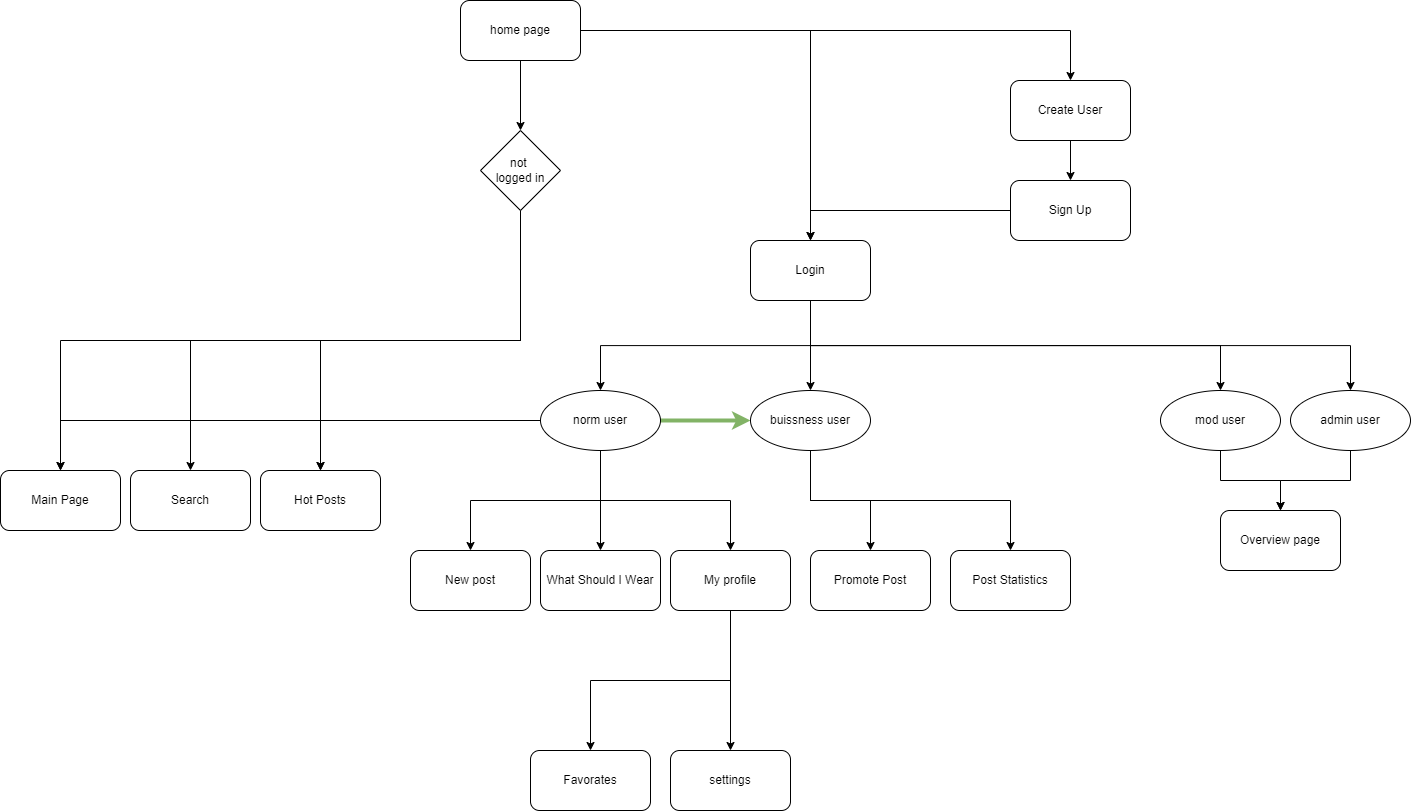

The diagram above was exported from draw.io. Its source (the exported page's mxGraphModel, read from the mxfile embedded in the PNG):
<mxGraphModel dx="1422" dy="864" grid="1" gridSize="10" guides="1" tooltips="1" connect="1" arrows="1" fold="1" page="1" pageScale="1" pageWidth="12000" pageHeight="12000" background="none" math="0" shadow="0">
  <root>
    <mxCell id="WIyWlLk6GJQsqaUBKTNV-0" />
    <mxCell id="WIyWlLk6GJQsqaUBKTNV-1" parent="WIyWlLk6GJQsqaUBKTNV-0" />
    <mxCell id="0z6L-YeTGv1VFIF59bVe-4" style="edgeStyle=orthogonalEdgeStyle;rounded=0;orthogonalLoop=1;jettySize=auto;html=1;exitX=0.5;exitY=1;exitDx=0;exitDy=0;" parent="WIyWlLk6GJQsqaUBKTNV-1" source="0z6L-YeTGv1VFIF59bVe-0" target="0z6L-YeTGv1VFIF59bVe-3" edge="1">
      <mxGeometry relative="1" as="geometry" />
    </mxCell>
    <mxCell id="0z6L-YeTGv1VFIF59bVe-7" style="edgeStyle=orthogonalEdgeStyle;rounded=0;orthogonalLoop=1;jettySize=auto;html=1;exitX=0.5;exitY=1;exitDx=0;exitDy=0;entryX=0.5;entryY=0;entryDx=0;entryDy=0;" parent="WIyWlLk6GJQsqaUBKTNV-1" source="0z6L-YeTGv1VFIF59bVe-0" target="0z6L-YeTGv1VFIF59bVe-1" edge="1">
      <mxGeometry relative="1" as="geometry" />
    </mxCell>
    <mxCell id="0z6L-YeTGv1VFIF59bVe-165" style="edgeStyle=orthogonalEdgeStyle;rounded=0;orthogonalLoop=1;jettySize=auto;html=1;exitX=0.5;exitY=1;exitDx=0;exitDy=0;" parent="WIyWlLk6GJQsqaUBKTNV-1" source="0z6L-YeTGv1VFIF59bVe-0" target="0z6L-YeTGv1VFIF59bVe-159" edge="1">
      <mxGeometry relative="1" as="geometry" />
    </mxCell>
    <mxCell id="0z6L-YeTGv1VFIF59bVe-170" style="edgeStyle=orthogonalEdgeStyle;rounded=0;orthogonalLoop=1;jettySize=auto;html=1;exitX=0.5;exitY=1;exitDx=0;exitDy=0;" parent="WIyWlLk6GJQsqaUBKTNV-1" source="0z6L-YeTGv1VFIF59bVe-0" target="0z6L-YeTGv1VFIF59bVe-2" edge="1">
      <mxGeometry relative="1" as="geometry" />
    </mxCell>
    <mxCell id="0z6L-YeTGv1VFIF59bVe-0" value="Login" style="rounded=1;whiteSpace=wrap;html=1;" parent="WIyWlLk6GJQsqaUBKTNV-1" vertex="1">
      <mxGeometry x="2930" y="1240" width="120" height="60" as="geometry" />
    </mxCell>
    <mxCell id="0z6L-YeTGv1VFIF59bVe-33" style="edgeStyle=orthogonalEdgeStyle;rounded=0;orthogonalLoop=1;jettySize=auto;html=1;exitX=0;exitY=0.5;exitDx=0;exitDy=0;entryX=0.5;entryY=0;entryDx=0;entryDy=0;" parent="WIyWlLk6GJQsqaUBKTNV-1" source="0z6L-YeTGv1VFIF59bVe-1" target="0z6L-YeTGv1VFIF59bVe-26" edge="1">
      <mxGeometry relative="1" as="geometry" />
    </mxCell>
    <mxCell id="0z6L-YeTGv1VFIF59bVe-35" style="edgeStyle=orthogonalEdgeStyle;rounded=0;orthogonalLoop=1;jettySize=auto;html=1;exitX=0;exitY=0.5;exitDx=0;exitDy=0;entryX=0.5;entryY=0;entryDx=0;entryDy=0;" parent="WIyWlLk6GJQsqaUBKTNV-1" source="0z6L-YeTGv1VFIF59bVe-1" target="0z6L-YeTGv1VFIF59bVe-24" edge="1">
      <mxGeometry relative="1" as="geometry" />
    </mxCell>
    <mxCell id="0z6L-YeTGv1VFIF59bVe-38" style="edgeStyle=orthogonalEdgeStyle;rounded=0;orthogonalLoop=1;jettySize=auto;html=1;exitX=0.5;exitY=1;exitDx=0;exitDy=0;" parent="WIyWlLk6GJQsqaUBKTNV-1" source="0z6L-YeTGv1VFIF59bVe-1" target="0z6L-YeTGv1VFIF59bVe-37" edge="1">
      <mxGeometry relative="1" as="geometry" />
    </mxCell>
    <mxCell id="0z6L-YeTGv1VFIF59bVe-39" style="edgeStyle=orthogonalEdgeStyle;rounded=0;orthogonalLoop=1;jettySize=auto;html=1;exitX=0.5;exitY=1;exitDx=0;exitDy=0;entryX=0.5;entryY=0;entryDx=0;entryDy=0;" parent="WIyWlLk6GJQsqaUBKTNV-1" source="0z6L-YeTGv1VFIF59bVe-1" target="0z6L-YeTGv1VFIF59bVe-36" edge="1">
      <mxGeometry relative="1" as="geometry" />
    </mxCell>
    <mxCell id="0z6L-YeTGv1VFIF59bVe-100" style="edgeStyle=orthogonalEdgeStyle;rounded=0;orthogonalLoop=1;jettySize=auto;html=1;exitX=0.5;exitY=1;exitDx=0;exitDy=0;entryX=0.5;entryY=0;entryDx=0;entryDy=0;" parent="WIyWlLk6GJQsqaUBKTNV-1" source="0z6L-YeTGv1VFIF59bVe-1" target="0z6L-YeTGv1VFIF59bVe-99" edge="1">
      <mxGeometry relative="1" as="geometry" />
    </mxCell>
    <mxCell id="0z6L-YeTGv1VFIF59bVe-171" style="edgeStyle=orthogonalEdgeStyle;rounded=0;orthogonalLoop=1;jettySize=auto;html=1;exitX=1;exitY=0.5;exitDx=0;exitDy=0;entryX=0;entryY=0.5;entryDx=0;entryDy=0;fillColor=#d5e8d4;strokeColor=#82b366;strokeWidth=4;" parent="WIyWlLk6GJQsqaUBKTNV-1" source="0z6L-YeTGv1VFIF59bVe-1" target="0z6L-YeTGv1VFIF59bVe-159" edge="1">
      <mxGeometry relative="1" as="geometry" />
    </mxCell>
    <mxCell id="0z6L-YeTGv1VFIF59bVe-1" value="norm user" style="ellipse;whiteSpace=wrap;html=1;aspect=fixed;fontFamily=Helvetica;fontSize=12;fontColor=#000000;align=center;strokeColor=#000000;fillColor=#ffffff;" parent="WIyWlLk6GJQsqaUBKTNV-1" vertex="1">
      <mxGeometry x="2720" y="1390" width="120" height="60" as="geometry" />
    </mxCell>
    <mxCell id="rKLbovxo4yAuVbZpLVQN-10" style="edgeStyle=orthogonalEdgeStyle;rounded=0;orthogonalLoop=1;jettySize=auto;html=1;exitX=0.5;exitY=1;exitDx=0;exitDy=0;entryX=0.5;entryY=0;entryDx=0;entryDy=0;" edge="1" parent="WIyWlLk6GJQsqaUBKTNV-1" source="0z6L-YeTGv1VFIF59bVe-2" target="rKLbovxo4yAuVbZpLVQN-7">
      <mxGeometry relative="1" as="geometry" />
    </mxCell>
    <mxCell id="0z6L-YeTGv1VFIF59bVe-2" value="admin user" style="ellipse;whiteSpace=wrap;html=1;aspect=fixed;fontFamily=Helvetica;fontSize=12;fontColor=#000000;align=center;strokeColor=#000000;fillColor=#ffffff;" parent="WIyWlLk6GJQsqaUBKTNV-1" vertex="1">
      <mxGeometry x="3470" y="1390" width="120" height="60" as="geometry" />
    </mxCell>
    <mxCell id="rKLbovxo4yAuVbZpLVQN-8" style="edgeStyle=orthogonalEdgeStyle;rounded=0;orthogonalLoop=1;jettySize=auto;html=1;exitX=0.5;exitY=1;exitDx=0;exitDy=0;entryX=0.5;entryY=0;entryDx=0;entryDy=0;" edge="1" parent="WIyWlLk6GJQsqaUBKTNV-1" source="0z6L-YeTGv1VFIF59bVe-3" target="rKLbovxo4yAuVbZpLVQN-7">
      <mxGeometry relative="1" as="geometry" />
    </mxCell>
    <mxCell id="0z6L-YeTGv1VFIF59bVe-3" value="mod user" style="ellipse;whiteSpace=wrap;html=1;aspect=fixed;fontFamily=Helvetica;fontSize=12;fontColor=#000000;align=center;strokeColor=#000000;fillColor=#ffffff;" parent="WIyWlLk6GJQsqaUBKTNV-1" vertex="1">
      <mxGeometry x="3340" y="1390" width="120" height="60" as="geometry" />
    </mxCell>
    <mxCell id="0z6L-YeTGv1VFIF59bVe-12" style="edgeStyle=orthogonalEdgeStyle;rounded=0;orthogonalLoop=1;jettySize=auto;html=1;exitX=0.5;exitY=1;exitDx=0;exitDy=0;entryX=0.5;entryY=0;entryDx=0;entryDy=0;" parent="WIyWlLk6GJQsqaUBKTNV-1" source="0z6L-YeTGv1VFIF59bVe-8" target="0z6L-YeTGv1VFIF59bVe-11" edge="1">
      <mxGeometry relative="1" as="geometry" />
    </mxCell>
    <mxCell id="0z6L-YeTGv1VFIF59bVe-8" value="Create User" style="rounded=1;whiteSpace=wrap;html=1;" parent="WIyWlLk6GJQsqaUBKTNV-1" vertex="1">
      <mxGeometry x="3190" y="1080" width="120" height="60" as="geometry" />
    </mxCell>
    <mxCell id="0z6L-YeTGv1VFIF59bVe-13" style="edgeStyle=orthogonalEdgeStyle;rounded=0;orthogonalLoop=1;jettySize=auto;html=1;exitX=0;exitY=0.5;exitDx=0;exitDy=0;entryX=0.5;entryY=0;entryDx=0;entryDy=0;" parent="WIyWlLk6GJQsqaUBKTNV-1" source="0z6L-YeTGv1VFIF59bVe-11" target="0z6L-YeTGv1VFIF59bVe-0" edge="1">
      <mxGeometry relative="1" as="geometry" />
    </mxCell>
    <mxCell id="0z6L-YeTGv1VFIF59bVe-11" value="Sign Up" style="rounded=1;whiteSpace=wrap;html=1;" parent="WIyWlLk6GJQsqaUBKTNV-1" vertex="1">
      <mxGeometry x="3190" y="1180" width="120" height="60" as="geometry" />
    </mxCell>
    <mxCell id="0z6L-YeTGv1VFIF59bVe-15" style="edgeStyle=orthogonalEdgeStyle;rounded=0;orthogonalLoop=1;jettySize=auto;html=1;exitX=1;exitY=0.5;exitDx=0;exitDy=0;entryX=0.5;entryY=0;entryDx=0;entryDy=0;" parent="WIyWlLk6GJQsqaUBKTNV-1" source="0z6L-YeTGv1VFIF59bVe-14" target="0z6L-YeTGv1VFIF59bVe-0" edge="1">
      <mxGeometry relative="1" as="geometry" />
    </mxCell>
    <mxCell id="0z6L-YeTGv1VFIF59bVe-16" style="edgeStyle=orthogonalEdgeStyle;rounded=0;orthogonalLoop=1;jettySize=auto;html=1;exitX=1;exitY=0.5;exitDx=0;exitDy=0;" parent="WIyWlLk6GJQsqaUBKTNV-1" source="0z6L-YeTGv1VFIF59bVe-14" target="0z6L-YeTGv1VFIF59bVe-8" edge="1">
      <mxGeometry relative="1" as="geometry" />
    </mxCell>
    <mxCell id="0z6L-YeTGv1VFIF59bVe-29" style="edgeStyle=orthogonalEdgeStyle;rounded=0;orthogonalLoop=1;jettySize=auto;html=1;exitX=0.5;exitY=1;exitDx=0;exitDy=0;entryX=0.5;entryY=0;entryDx=0;entryDy=0;" parent="WIyWlLk6GJQsqaUBKTNV-1" source="0z6L-YeTGv1VFIF59bVe-14" target="0z6L-YeTGv1VFIF59bVe-28" edge="1">
      <mxGeometry relative="1" as="geometry" />
    </mxCell>
    <mxCell id="0z6L-YeTGv1VFIF59bVe-14" value="home page" style="rounded=1;whiteSpace=wrap;html=1;" parent="WIyWlLk6GJQsqaUBKTNV-1" vertex="1">
      <mxGeometry x="2640" y="1000" width="120" height="60" as="geometry" />
    </mxCell>
    <mxCell id="0z6L-YeTGv1VFIF59bVe-24" value="Main Page" style="rounded=1;whiteSpace=wrap;html=1;" parent="WIyWlLk6GJQsqaUBKTNV-1" vertex="1">
      <mxGeometry x="2180" y="1470" width="120" height="60" as="geometry" />
    </mxCell>
    <mxCell id="0z6L-YeTGv1VFIF59bVe-25" value="Search" style="rounded=1;whiteSpace=wrap;html=1;" parent="WIyWlLk6GJQsqaUBKTNV-1" vertex="1">
      <mxGeometry x="2310" y="1470" width="120" height="60" as="geometry" />
    </mxCell>
    <mxCell id="0z6L-YeTGv1VFIF59bVe-26" value="Hot Posts" style="rounded=1;whiteSpace=wrap;html=1;" parent="WIyWlLk6GJQsqaUBKTNV-1" vertex="1">
      <mxGeometry x="2440" y="1470" width="120" height="60" as="geometry" />
    </mxCell>
    <mxCell id="0z6L-YeTGv1VFIF59bVe-30" style="edgeStyle=orthogonalEdgeStyle;rounded=0;orthogonalLoop=1;jettySize=auto;html=1;exitX=0.5;exitY=1;exitDx=0;exitDy=0;entryX=0.5;entryY=0;entryDx=0;entryDy=0;" parent="WIyWlLk6GJQsqaUBKTNV-1" source="0z6L-YeTGv1VFIF59bVe-28" target="0z6L-YeTGv1VFIF59bVe-24" edge="1">
      <mxGeometry relative="1" as="geometry" />
    </mxCell>
    <mxCell id="0z6L-YeTGv1VFIF59bVe-31" style="edgeStyle=orthogonalEdgeStyle;rounded=0;orthogonalLoop=1;jettySize=auto;html=1;exitX=0.5;exitY=1;exitDx=0;exitDy=0;" parent="WIyWlLk6GJQsqaUBKTNV-1" source="0z6L-YeTGv1VFIF59bVe-28" target="0z6L-YeTGv1VFIF59bVe-25" edge="1">
      <mxGeometry relative="1" as="geometry" />
    </mxCell>
    <mxCell id="0z6L-YeTGv1VFIF59bVe-32" style="edgeStyle=orthogonalEdgeStyle;rounded=0;orthogonalLoop=1;jettySize=auto;html=1;exitX=0.5;exitY=1;exitDx=0;exitDy=0;entryX=0.5;entryY=0;entryDx=0;entryDy=0;" parent="WIyWlLk6GJQsqaUBKTNV-1" source="0z6L-YeTGv1VFIF59bVe-28" target="0z6L-YeTGv1VFIF59bVe-26" edge="1">
      <mxGeometry relative="1" as="geometry" />
    </mxCell>
    <mxCell id="0z6L-YeTGv1VFIF59bVe-28" value="not &lt;br&gt;logged in" style="rhombus;whiteSpace=wrap;html=1;" parent="WIyWlLk6GJQsqaUBKTNV-1" vertex="1">
      <mxGeometry x="2660" y="1130" width="80" height="80" as="geometry" />
    </mxCell>
    <mxCell id="0z6L-YeTGv1VFIF59bVe-36" value="New post" style="rounded=1;whiteSpace=wrap;html=1;" parent="WIyWlLk6GJQsqaUBKTNV-1" vertex="1">
      <mxGeometry x="2590" y="1550" width="120" height="60" as="geometry" />
    </mxCell>
    <mxCell id="0z6L-YeTGv1VFIF59bVe-37" value="What Should I Wear" style="rounded=1;whiteSpace=wrap;html=1;" parent="WIyWlLk6GJQsqaUBKTNV-1" vertex="1">
      <mxGeometry x="2720" y="1550" width="120" height="60" as="geometry" />
    </mxCell>
    <mxCell id="rKLbovxo4yAuVbZpLVQN-1" style="edgeStyle=orthogonalEdgeStyle;rounded=0;orthogonalLoop=1;jettySize=auto;html=1;exitX=0.5;exitY=1;exitDx=0;exitDy=0;entryX=0.5;entryY=0;entryDx=0;entryDy=0;" edge="1" parent="WIyWlLk6GJQsqaUBKTNV-1" source="0z6L-YeTGv1VFIF59bVe-99" target="rKLbovxo4yAuVbZpLVQN-0">
      <mxGeometry relative="1" as="geometry" />
    </mxCell>
    <mxCell id="rKLbovxo4yAuVbZpLVQN-3" style="edgeStyle=orthogonalEdgeStyle;rounded=0;orthogonalLoop=1;jettySize=auto;html=1;exitX=0.5;exitY=1;exitDx=0;exitDy=0;entryX=0.5;entryY=0;entryDx=0;entryDy=0;" edge="1" parent="WIyWlLk6GJQsqaUBKTNV-1" source="0z6L-YeTGv1VFIF59bVe-99" target="rKLbovxo4yAuVbZpLVQN-2">
      <mxGeometry relative="1" as="geometry" />
    </mxCell>
    <mxCell id="0z6L-YeTGv1VFIF59bVe-99" value="My profile" style="rounded=1;whiteSpace=wrap;html=1;" parent="WIyWlLk6GJQsqaUBKTNV-1" vertex="1">
      <mxGeometry x="2850" y="1550" width="120" height="60" as="geometry" />
    </mxCell>
    <mxCell id="0z6L-YeTGv1VFIF59bVe-167" style="edgeStyle=orthogonalEdgeStyle;rounded=0;orthogonalLoop=1;jettySize=auto;html=1;exitX=0.5;exitY=1;exitDx=0;exitDy=0;entryX=0.5;entryY=0;entryDx=0;entryDy=0;" parent="WIyWlLk6GJQsqaUBKTNV-1" source="0z6L-YeTGv1VFIF59bVe-159" target="0z6L-YeTGv1VFIF59bVe-166" edge="1">
      <mxGeometry relative="1" as="geometry" />
    </mxCell>
    <mxCell id="0z6L-YeTGv1VFIF59bVe-169" style="edgeStyle=orthogonalEdgeStyle;rounded=0;orthogonalLoop=1;jettySize=auto;html=1;exitX=0.5;exitY=1;exitDx=0;exitDy=0;entryX=0.5;entryY=0;entryDx=0;entryDy=0;" parent="WIyWlLk6GJQsqaUBKTNV-1" source="0z6L-YeTGv1VFIF59bVe-159" target="0z6L-YeTGv1VFIF59bVe-168" edge="1">
      <mxGeometry relative="1" as="geometry" />
    </mxCell>
    <mxCell id="0z6L-YeTGv1VFIF59bVe-159" value="buissness user" style="ellipse;whiteSpace=wrap;html=1;aspect=fixed;fontFamily=Helvetica;fontSize=12;fontColor=#000000;align=center;strokeColor=#000000;fillColor=#ffffff;" parent="WIyWlLk6GJQsqaUBKTNV-1" vertex="1">
      <mxGeometry x="2930" y="1390" width="120" height="60" as="geometry" />
    </mxCell>
    <mxCell id="0z6L-YeTGv1VFIF59bVe-166" value="Promote Post" style="rounded=1;whiteSpace=wrap;html=1;" parent="WIyWlLk6GJQsqaUBKTNV-1" vertex="1">
      <mxGeometry x="2990" y="1550" width="120" height="60" as="geometry" />
    </mxCell>
    <mxCell id="0z6L-YeTGv1VFIF59bVe-168" value="Post Statistics" style="rounded=1;whiteSpace=wrap;html=1;" parent="WIyWlLk6GJQsqaUBKTNV-1" vertex="1">
      <mxGeometry x="3130" y="1550" width="120" height="60" as="geometry" />
    </mxCell>
    <mxCell id="rKLbovxo4yAuVbZpLVQN-0" value="Favorates" style="rounded=1;whiteSpace=wrap;html=1;" vertex="1" parent="WIyWlLk6GJQsqaUBKTNV-1">
      <mxGeometry x="2710" y="1750" width="120" height="60" as="geometry" />
    </mxCell>
    <mxCell id="rKLbovxo4yAuVbZpLVQN-2" value="settings" style="rounded=1;whiteSpace=wrap;html=1;" vertex="1" parent="WIyWlLk6GJQsqaUBKTNV-1">
      <mxGeometry x="2850" y="1750" width="120" height="60" as="geometry" />
    </mxCell>
    <mxCell id="rKLbovxo4yAuVbZpLVQN-7" value="Overview page" style="rounded=1;whiteSpace=wrap;html=1;" vertex="1" parent="WIyWlLk6GJQsqaUBKTNV-1">
      <mxGeometry x="3400" y="1510" width="120" height="60" as="geometry" />
    </mxCell>
  </root>
</mxGraphModel>